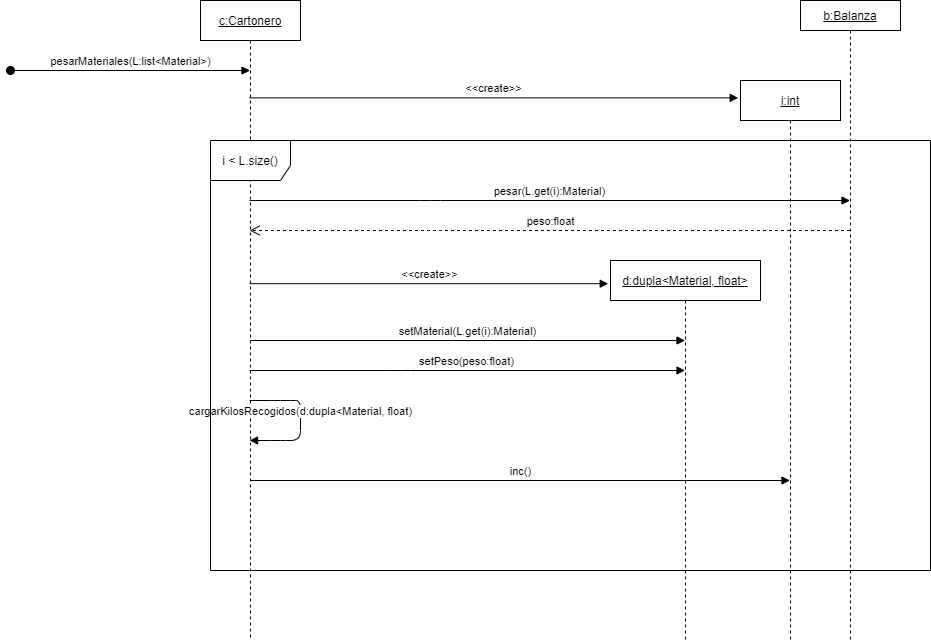

The diagram above was exported from draw.io. Its source (the exported page's mxGraphModel, read from the mxfile embedded in the PNG):
<mxGraphModel dx="1483" dy="781" grid="1" gridSize="10" guides="1" tooltips="1" connect="1" arrows="1" fold="1" page="1" pageScale="1" pageWidth="827" pageHeight="1169" math="0" shadow="0">
  <root>
    <mxCell id="aAlN2tJhoqNZ5D6fPltG-0" />
    <mxCell id="aAlN2tJhoqNZ5D6fPltG-1" parent="aAlN2tJhoqNZ5D6fPltG-0" />
    <mxCell id="aAlN2tJhoqNZ5D6fPltG-2" value="&lt;u&gt;c:Cartonero&lt;/u&gt;" style="shape=umlLifeline;perimeter=lifelinePerimeter;whiteSpace=wrap;html=1;container=1;collapsible=0;recursiveResize=0;outlineConnect=0;" vertex="1" parent="aAlN2tJhoqNZ5D6fPltG-1">
      <mxGeometry x="390" y="80" width="100" height="640" as="geometry" />
    </mxCell>
    <mxCell id="D9sArwE_NKlQDtl195jF-13" value="setMaterial(L.get(i):Material)" style="html=1;verticalAlign=bottom;endArrow=block;" edge="1" parent="aAlN2tJhoqNZ5D6fPltG-2" target="D9sArwE_NKlQDtl195jF-11">
      <mxGeometry width="80" relative="1" as="geometry">
        <mxPoint x="50" y="340" as="sourcePoint" />
        <mxPoint x="130" y="340" as="targetPoint" />
      </mxGeometry>
    </mxCell>
    <mxCell id="D9sArwE_NKlQDtl195jF-15" value="inc()" style="html=1;verticalAlign=bottom;endArrow=block;" edge="1" parent="aAlN2tJhoqNZ5D6fPltG-2" target="D9sArwE_NKlQDtl195jF-5">
      <mxGeometry width="80" relative="1" as="geometry">
        <mxPoint x="50" y="480" as="sourcePoint" />
        <mxPoint x="130" y="480" as="targetPoint" />
      </mxGeometry>
    </mxCell>
    <mxCell id="aAlN2tJhoqNZ5D6fPltG-14" value="pesarMateriales(L:list&amp;lt;Material&amp;gt;)" style="html=1;verticalAlign=bottom;startArrow=oval;startFill=1;endArrow=block;startSize=8;" edge="1" parent="aAlN2tJhoqNZ5D6fPltG-1" target="aAlN2tJhoqNZ5D6fPltG-2">
      <mxGeometry width="60" relative="1" as="geometry">
        <mxPoint x="200" y="150" as="sourcePoint" />
        <mxPoint x="260" y="150" as="targetPoint" />
      </mxGeometry>
    </mxCell>
    <mxCell id="aAlN2tJhoqNZ5D6fPltG-15" value="&lt;u&gt;b:Balanza&lt;/u&gt;" style="shape=umlLifeline;perimeter=lifelinePerimeter;whiteSpace=wrap;html=1;container=1;collapsible=0;recursiveResize=0;outlineConnect=0;size=30;" vertex="1" parent="aAlN2tJhoqNZ5D6fPltG-1">
      <mxGeometry x="990" y="80" width="100" height="640" as="geometry" />
    </mxCell>
    <mxCell id="D9sArwE_NKlQDtl195jF-0" value="pesar(L.get(i):Material)" style="html=1;verticalAlign=bottom;endArrow=block;startArrow=none;" edge="1" parent="aAlN2tJhoqNZ5D6fPltG-1" source="aAlN2tJhoqNZ5D6fPltG-2" target="aAlN2tJhoqNZ5D6fPltG-15">
      <mxGeometry width="80" relative="1" as="geometry">
        <mxPoint x="940" y="340" as="sourcePoint" />
        <mxPoint x="580" y="210" as="targetPoint" />
        <Array as="points">
          <mxPoint x="620" y="280" />
        </Array>
      </mxGeometry>
    </mxCell>
    <mxCell id="D9sArwE_NKlQDtl195jF-5" value="&lt;u&gt;i:int&lt;/u&gt;" style="shape=umlLifeline;perimeter=lifelinePerimeter;whiteSpace=wrap;html=1;container=1;collapsible=0;recursiveResize=0;outlineConnect=0;" vertex="1" parent="aAlN2tJhoqNZ5D6fPltG-1">
      <mxGeometry x="930" y="160" width="100" height="560" as="geometry" />
    </mxCell>
    <mxCell id="D9sArwE_NKlQDtl195jF-7" value="peso:float" style="html=1;verticalAlign=bottom;endArrow=open;dashed=1;endSize=8;" edge="1" parent="aAlN2tJhoqNZ5D6fPltG-1" source="aAlN2tJhoqNZ5D6fPltG-15" target="aAlN2tJhoqNZ5D6fPltG-2">
      <mxGeometry relative="1" as="geometry">
        <mxPoint x="820" y="320" as="sourcePoint" />
        <mxPoint x="740" y="320" as="targetPoint" />
        <Array as="points">
          <mxPoint x="620" y="310" />
        </Array>
      </mxGeometry>
    </mxCell>
    <mxCell id="D9sArwE_NKlQDtl195jF-11" value="&lt;u&gt;d:dupla&amp;lt;Material, float&amp;gt;&lt;/u&gt;" style="shape=umlLifeline;perimeter=lifelinePerimeter;whiteSpace=wrap;html=1;container=1;collapsible=0;recursiveResize=0;outlineConnect=0;" vertex="1" parent="aAlN2tJhoqNZ5D6fPltG-1">
      <mxGeometry x="800" y="340" width="150" height="380" as="geometry" />
    </mxCell>
    <mxCell id="D9sArwE_NKlQDtl195jF-12" value="&amp;lt;&amp;lt;create&amp;gt;&amp;gt;" style="html=1;verticalAlign=bottom;endArrow=block;entryX=-0.015;entryY=0.061;entryDx=0;entryDy=0;entryPerimeter=0;" edge="1" parent="aAlN2tJhoqNZ5D6fPltG-1" source="aAlN2tJhoqNZ5D6fPltG-2" target="D9sArwE_NKlQDtl195jF-11">
      <mxGeometry width="80" relative="1" as="geometry">
        <mxPoint x="840" y="270" as="sourcePoint" />
        <mxPoint x="908.5999999999999" y="269.59999999999997" as="targetPoint" />
      </mxGeometry>
    </mxCell>
    <mxCell id="D9sArwE_NKlQDtl195jF-14" value="setPeso(peso:float)" style="html=1;verticalAlign=bottom;endArrow=block;" edge="1" parent="aAlN2tJhoqNZ5D6fPltG-1" source="aAlN2tJhoqNZ5D6fPltG-2" target="D9sArwE_NKlQDtl195jF-11">
      <mxGeometry width="80" relative="1" as="geometry">
        <mxPoint x="440" y="440" as="sourcePoint" />
        <mxPoint x="520" y="440" as="targetPoint" />
        <Array as="points">
          <mxPoint x="590" y="450" />
        </Array>
      </mxGeometry>
    </mxCell>
    <mxCell id="D9sArwE_NKlQDtl195jF-10" value="cargarKilosRecogidos(d:dupla&amp;lt;Material, float)" style="html=1;verticalAlign=bottom;endArrow=block;" edge="1" parent="aAlN2tJhoqNZ5D6fPltG-1" source="aAlN2tJhoqNZ5D6fPltG-2" target="aAlN2tJhoqNZ5D6fPltG-2">
      <mxGeometry width="80" relative="1" as="geometry">
        <mxPoint x="440" y="460" as="sourcePoint" />
        <mxPoint x="439.92857142857133" y="500" as="targetPoint" />
        <Array as="points">
          <mxPoint x="470" y="480" />
          <mxPoint x="490" y="480" />
          <mxPoint x="490" y="520" />
          <mxPoint x="470" y="520" />
        </Array>
      </mxGeometry>
    </mxCell>
    <mxCell id="D9sArwE_NKlQDtl195jF-6" value="&amp;lt;&amp;lt;create&amp;gt;&amp;gt;" style="html=1;verticalAlign=bottom;endArrow=block;entryX=-0.023;entryY=0.031;entryDx=0;entryDy=0;entryPerimeter=0;" edge="1" parent="aAlN2tJhoqNZ5D6fPltG-1" source="aAlN2tJhoqNZ5D6fPltG-2" target="D9sArwE_NKlQDtl195jF-5">
      <mxGeometry width="80" relative="1" as="geometry">
        <mxPoint x="440" y="180" as="sourcePoint" />
        <mxPoint x="510" y="170" as="targetPoint" />
      </mxGeometry>
    </mxCell>
    <mxCell id="D9sArwE_NKlQDtl195jF-4" value="i &amp;lt; L.size()" style="shape=umlFrame;whiteSpace=wrap;html=1;width=80;height=40;" vertex="1" parent="aAlN2tJhoqNZ5D6fPltG-1">
      <mxGeometry x="400" y="220" width="720" height="430" as="geometry" />
    </mxCell>
  </root>
</mxGraphModel>